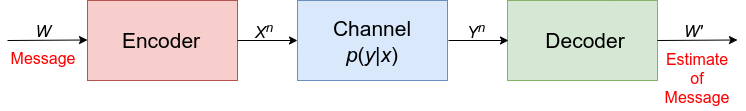

The diagram above was exported from draw.io. Its source (the exported page's mxGraphModel, read from the mxfile embedded in the PNG):
<mxGraphModel dx="915" dy="516" grid="1" gridSize="10" guides="1" tooltips="1" connect="1" arrows="1" fold="1" page="1" pageScale="1" pageWidth="850" pageHeight="1100" math="0" shadow="0">
  <root>
    <mxCell id="0" />
    <mxCell id="1" parent="0" />
    <mxCell id="bbYueLQeIngaWHfBDeOh-1" value="" style="rounded=0;whiteSpace=wrap;html=1;fillColor=#f8cecc;strokeColor=#b85450;" vertex="1" parent="1">
      <mxGeometry x="134" y="160" width="150" height="80" as="geometry" />
    </mxCell>
    <mxCell id="bbYueLQeIngaWHfBDeOh-2" value="" style="rounded=0;whiteSpace=wrap;html=1;fillColor=#dae8fc;strokeColor=#6c8ebf;" vertex="1" parent="1">
      <mxGeometry x="344" y="160" width="150" height="80" as="geometry" />
    </mxCell>
    <mxCell id="bbYueLQeIngaWHfBDeOh-3" value="" style="rounded=0;whiteSpace=wrap;html=1;fillColor=#d5e8d4;strokeColor=#82b366;" vertex="1" parent="1">
      <mxGeometry x="554" y="160" width="150" height="80" as="geometry" />
    </mxCell>
    <mxCell id="bbYueLQeIngaWHfBDeOh-4" value="" style="endArrow=classic;html=1;rounded=0;" edge="1" parent="1">
      <mxGeometry width="50" height="50" relative="1" as="geometry">
        <mxPoint x="54" y="200" as="sourcePoint" />
        <mxPoint x="134" y="199.5" as="targetPoint" />
      </mxGeometry>
    </mxCell>
    <mxCell id="bbYueLQeIngaWHfBDeOh-5" value="" style="endArrow=classic;html=1;rounded=0;" edge="1" parent="1">
      <mxGeometry width="50" height="50" relative="1" as="geometry">
        <mxPoint x="284" y="200" as="sourcePoint" />
        <mxPoint x="344" y="200" as="targetPoint" />
      </mxGeometry>
    </mxCell>
    <mxCell id="bbYueLQeIngaWHfBDeOh-6" value="" style="endArrow=classic;html=1;rounded=0;" edge="1" parent="1">
      <mxGeometry width="50" height="50" relative="1" as="geometry">
        <mxPoint x="495" y="200" as="sourcePoint" />
        <mxPoint x="555" y="200" as="targetPoint" />
      </mxGeometry>
    </mxCell>
    <mxCell id="bbYueLQeIngaWHfBDeOh-7" value="" style="endArrow=classic;html=1;rounded=0;" edge="1" parent="1">
      <mxGeometry width="50" height="50" relative="1" as="geometry">
        <mxPoint x="704" y="200" as="sourcePoint" />
        <mxPoint x="784" y="199.5" as="targetPoint" />
      </mxGeometry>
    </mxCell>
    <mxCell id="bbYueLQeIngaWHfBDeOh-8" value="&lt;font style=&quot;font-size: 21px;&quot;&gt;Encoder&lt;/font&gt;" style="text;strokeColor=none;align=center;fillColor=none;html=1;verticalAlign=middle;whiteSpace=wrap;rounded=0;" vertex="1" parent="1">
      <mxGeometry x="178" y="185" width="60" height="30" as="geometry" />
    </mxCell>
    <mxCell id="bbYueLQeIngaWHfBDeOh-9" value="&lt;font style=&quot;font-size: 21px;&quot;&gt;Channel&lt;/font&gt;&lt;div&gt;&lt;font style=&quot;font-size: 21px;&quot;&gt;&lt;i&gt;p&lt;/i&gt;(&lt;i&gt;y&lt;/i&gt;|&lt;i&gt;x&lt;/i&gt;)&lt;/font&gt;&lt;/div&gt;" style="text;strokeColor=none;align=center;fillColor=none;html=1;verticalAlign=middle;whiteSpace=wrap;rounded=0;" vertex="1" parent="1">
      <mxGeometry x="389" y="186" width="60" height="30" as="geometry" />
    </mxCell>
    <mxCell id="bbYueLQeIngaWHfBDeOh-10" value="&lt;font style=&quot;font-size: 21px;&quot;&gt;Decoder&lt;/font&gt;" style="text;strokeColor=none;align=center;fillColor=none;html=1;verticalAlign=middle;whiteSpace=wrap;rounded=0;" vertex="1" parent="1">
      <mxGeometry x="602" y="185" width="60" height="30" as="geometry" />
    </mxCell>
    <mxCell id="bbYueLQeIngaWHfBDeOh-11" value="&lt;font style=&quot;font-size: 16px;&quot;&gt;&lt;i&gt;W&lt;/i&gt;&lt;/font&gt;" style="text;strokeColor=none;align=center;fillColor=none;html=1;verticalAlign=middle;whiteSpace=wrap;rounded=0;" vertex="1" parent="1">
      <mxGeometry x="60" y="176" width="60" height="30" as="geometry" />
    </mxCell>
    <mxCell id="bbYueLQeIngaWHfBDeOh-13" value="&lt;font style=&quot;font-size: 16px;&quot;&gt;&lt;i&gt;W'&lt;/i&gt;&lt;/font&gt;" style="text;strokeColor=none;align=center;fillColor=none;html=1;verticalAlign=middle;whiteSpace=wrap;rounded=0;" vertex="1" parent="1">
      <mxGeometry x="710" y="176" width="60" height="30" as="geometry" />
    </mxCell>
    <mxCell id="bbYueLQeIngaWHfBDeOh-14" value="&lt;font color=&quot;#ff0000&quot; style=&quot;font-size: 16px;&quot;&gt;Message&lt;/font&gt;" style="text;strokeColor=none;align=center;fillColor=none;html=1;verticalAlign=middle;whiteSpace=wrap;rounded=0;" vertex="1" parent="1">
      <mxGeometry x="60" y="205" width="60" height="25" as="geometry" />
    </mxCell>
    <mxCell id="bbYueLQeIngaWHfBDeOh-15" value="&lt;font color=&quot;#ff0000&quot; style=&quot;font-size: 16px;&quot;&gt;Estimate of Message&lt;/font&gt;" style="text;strokeColor=none;align=center;fillColor=none;html=1;verticalAlign=middle;whiteSpace=wrap;rounded=0;" vertex="1" parent="1">
      <mxGeometry x="714" y="205" width="60" height="65" as="geometry" />
    </mxCell>
    <mxCell id="bbYueLQeIngaWHfBDeOh-16" value="&lt;font style=&quot;font-size: 16px;&quot;&gt;&lt;i&gt;X&lt;sup&gt;n&lt;/sup&gt;&lt;/i&gt;&lt;/font&gt;" style="text;strokeColor=none;align=center;fillColor=none;html=1;verticalAlign=middle;whiteSpace=wrap;rounded=0;" vertex="1" parent="1">
      <mxGeometry x="281" y="175" width="60" height="30" as="geometry" />
    </mxCell>
    <mxCell id="bbYueLQeIngaWHfBDeOh-17" value="&lt;font style=&quot;font-size: 16px;&quot;&gt;&lt;i&gt;Y&lt;sup&gt;n&lt;/sup&gt;&lt;/i&gt;&lt;/font&gt;" style="text;strokeColor=none;align=center;fillColor=none;html=1;verticalAlign=middle;whiteSpace=wrap;rounded=0;" vertex="1" parent="1">
      <mxGeometry x="493" y="175" width="60" height="30" as="geometry" />
    </mxCell>
  </root>
</mxGraphModel>